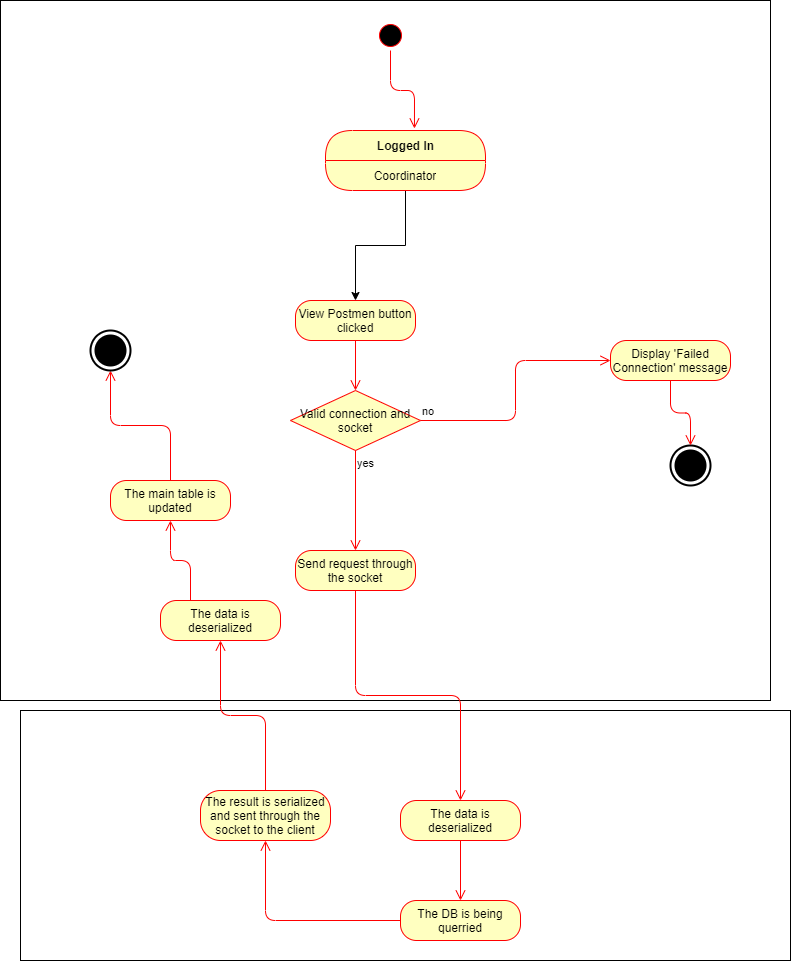

The diagram above was exported from draw.io. Its source (the exported page's mxGraphModel, read from the mxfile embedded in the PNG):
<mxGraphModel dx="1326" dy="1906" grid="1" gridSize="10" guides="1" tooltips="1" connect="1" arrows="1" fold="1" page="1" pageScale="1" pageWidth="850" pageHeight="1100" math="0" shadow="0">
  <root>
    <mxCell id="0" />
    <mxCell id="1" parent="0" />
    <mxCell id="-A_bmp65HDJceYMDR0A1-1" value="" style="html=1;dashed=0;whitespace=wrap;" parent="1" vertex="1">
      <mxGeometry x="60" y="-90" width="770" height="700" as="geometry" />
    </mxCell>
    <mxCell id="-A_bmp65HDJceYMDR0A1-4" value="View Postmen button clicked" style="rounded=1;whiteSpace=wrap;html=1;arcSize=40;fontColor=#000000;fillColor=#ffffc0;strokeColor=#ff0000;" parent="1" vertex="1">
      <mxGeometry x="355" y="210" width="120" height="40" as="geometry" />
    </mxCell>
    <mxCell id="-A_bmp65HDJceYMDR0A1-5" value="" style="edgeStyle=orthogonalEdgeStyle;html=1;verticalAlign=bottom;endArrow=open;endSize=8;strokeColor=#ff0000;" parent="1" source="-A_bmp65HDJceYMDR0A1-4" edge="1">
      <mxGeometry relative="1" as="geometry">
        <mxPoint x="415" y="300" as="targetPoint" />
      </mxGeometry>
    </mxCell>
    <mxCell id="-A_bmp65HDJceYMDR0A1-8" value="" style="ellipse;html=1;shape=startState;fillColor=#000000;strokeColor=#ff0000;" parent="1" vertex="1">
      <mxGeometry x="435" y="-70" width="30" height="30" as="geometry" />
    </mxCell>
    <mxCell id="-A_bmp65HDJceYMDR0A1-9" value="" style="edgeStyle=orthogonalEdgeStyle;html=1;verticalAlign=bottom;endArrow=open;endSize=8;strokeColor=#ff0000;entryX=0.556;entryY=-0.033;entryDx=0;entryDy=0;entryPerimeter=0;" parent="1" source="-A_bmp65HDJceYMDR0A1-8" target="-A_bmp65HDJceYMDR0A1-37" edge="1">
      <mxGeometry relative="1" as="geometry">
        <mxPoint x="125" y="80" as="targetPoint" />
      </mxGeometry>
    </mxCell>
    <mxCell id="-A_bmp65HDJceYMDR0A1-10" style="edgeStyle=orthogonalEdgeStyle;rounded=0;orthogonalLoop=1;jettySize=auto;html=1;" parent="1" source="-A_bmp65HDJceYMDR0A1-37" target="-A_bmp65HDJceYMDR0A1-4" edge="1">
      <mxGeometry relative="1" as="geometry">
        <mxPoint x="432.03999999999996" y="174" as="targetPoint" />
      </mxGeometry>
    </mxCell>
    <mxCell id="-A_bmp65HDJceYMDR0A1-22" value="" style="html=1;dashed=0;whitespace=wrap;" parent="1" vertex="1">
      <mxGeometry x="80" y="620" width="770" height="250" as="geometry" />
    </mxCell>
    <mxCell id="-A_bmp65HDJceYMDR0A1-23" value="The data is deserialized" style="rounded=1;whiteSpace=wrap;html=1;arcSize=40;fontColor=#000000;fillColor=#ffffc0;strokeColor=#ff0000;" parent="1" vertex="1">
      <mxGeometry x="460" y="710" width="120" height="40" as="geometry" />
    </mxCell>
    <mxCell id="-A_bmp65HDJceYMDR0A1-24" value="The DB is being querried" style="rounded=1;whiteSpace=wrap;html=1;arcSize=40;fontColor=#000000;fillColor=#ffffc0;strokeColor=#ff0000;" parent="1" vertex="1">
      <mxGeometry x="460" y="810" width="120" height="40" as="geometry" />
    </mxCell>
    <mxCell id="-A_bmp65HDJceYMDR0A1-25" value="The result is serialized and sent through the socket to the client" style="rounded=1;whiteSpace=wrap;html=1;arcSize=40;fontColor=#000000;fillColor=#ffffc0;strokeColor=#ff0000;" parent="1" vertex="1">
      <mxGeometry x="260" y="700" width="130" height="50" as="geometry" />
    </mxCell>
    <mxCell id="-A_bmp65HDJceYMDR0A1-27" value="" style="edgeStyle=orthogonalEdgeStyle;html=1;verticalAlign=bottom;endArrow=open;endSize=8;strokeColor=#ff0000;exitX=0.5;exitY=1;exitDx=0;exitDy=0;entryX=0.5;entryY=0;entryDx=0;entryDy=0;" parent="1" source="-A_bmp65HDJceYMDR0A1-23" target="-A_bmp65HDJceYMDR0A1-24" edge="1">
      <mxGeometry relative="1" as="geometry">
        <mxPoint x="530" y="720" as="targetPoint" />
        <mxPoint x="470" y="600" as="sourcePoint" />
      </mxGeometry>
    </mxCell>
    <mxCell id="-A_bmp65HDJceYMDR0A1-28" value="" style="edgeStyle=orthogonalEdgeStyle;html=1;verticalAlign=bottom;endArrow=open;endSize=8;strokeColor=#ff0000;exitX=0;exitY=0.5;exitDx=0;exitDy=0;entryX=0.5;entryY=1;entryDx=0;entryDy=0;" parent="1" source="-A_bmp65HDJceYMDR0A1-24" target="-A_bmp65HDJceYMDR0A1-25" edge="1">
      <mxGeometry relative="1" as="geometry">
        <mxPoint x="530" y="820" as="targetPoint" />
        <mxPoint x="530" y="760" as="sourcePoint" />
      </mxGeometry>
    </mxCell>
    <mxCell id="-A_bmp65HDJceYMDR0A1-29" value="" style="edgeStyle=orthogonalEdgeStyle;html=1;verticalAlign=bottom;endArrow=open;endSize=8;strokeColor=#ff0000;exitX=0.5;exitY=0;exitDx=0;exitDy=0;" parent="1" source="-A_bmp65HDJceYMDR0A1-25" edge="1">
      <mxGeometry relative="1" as="geometry">
        <mxPoint x="280" y="550" as="targetPoint" />
        <mxPoint x="470" y="840" as="sourcePoint" />
      </mxGeometry>
    </mxCell>
    <mxCell id="-A_bmp65HDJceYMDR0A1-30" value="The data is deserialized" style="rounded=1;whiteSpace=wrap;html=1;arcSize=40;fontColor=#000000;fillColor=#ffffc0;strokeColor=#ff0000;" parent="1" vertex="1">
      <mxGeometry x="220" y="510" width="120" height="40" as="geometry" />
    </mxCell>
    <mxCell id="-A_bmp65HDJceYMDR0A1-31" value="The main table is updated" style="rounded=1;whiteSpace=wrap;html=1;arcSize=40;fontColor=#000000;fillColor=#ffffc0;strokeColor=#ff0000;" parent="1" vertex="1">
      <mxGeometry x="170" y="390" width="120" height="40" as="geometry" />
    </mxCell>
    <mxCell id="-A_bmp65HDJceYMDR0A1-32" value="" style="edgeStyle=orthogonalEdgeStyle;html=1;verticalAlign=bottom;endArrow=open;endSize=8;strokeColor=#ff0000;exitX=0.25;exitY=0;exitDx=0;exitDy=0;entryX=0.5;entryY=1;entryDx=0;entryDy=0;" parent="1" source="-A_bmp65HDJceYMDR0A1-30" target="-A_bmp65HDJceYMDR0A1-31" edge="1">
      <mxGeometry relative="1" as="geometry">
        <mxPoint x="290" y="560" as="targetPoint" />
        <mxPoint x="335" y="710" as="sourcePoint" />
      </mxGeometry>
    </mxCell>
    <mxCell id="-A_bmp65HDJceYMDR0A1-33" value="Valid connection and socket" style="rhombus;whiteSpace=wrap;html=1;fillColor=#ffffc0;strokeColor=#ff0000;" parent="1" vertex="1">
      <mxGeometry x="350" y="300" width="130" height="60" as="geometry" />
    </mxCell>
    <mxCell id="-A_bmp65HDJceYMDR0A1-34" value="no" style="edgeStyle=orthogonalEdgeStyle;html=1;align=left;verticalAlign=bottom;endArrow=open;endSize=8;strokeColor=#ff0000;entryX=0;entryY=0.5;entryDx=0;entryDy=0;" parent="1" source="-A_bmp65HDJceYMDR0A1-33" target="-A_bmp65HDJceYMDR0A1-46" edge="1">
      <mxGeometry x="-1" relative="1" as="geometry">
        <mxPoint x="660" y="270" as="targetPoint" />
      </mxGeometry>
    </mxCell>
    <mxCell id="-A_bmp65HDJceYMDR0A1-37" value="Logged In" style="swimlane;html=1;fontStyle=1;align=center;verticalAlign=middle;childLayout=stackLayout;horizontal=1;startSize=30;horizontalStack=0;resizeParent=0;resizeLast=1;container=0;fontColor=#000000;collapsible=0;rounded=1;arcSize=30;strokeColor=#ff0000;fillColor=#ffffc0;swimlaneFillColor=#ffffc0;dropTarget=0;" parent="1" vertex="1">
      <mxGeometry x="385" y="40" width="160" height="60" as="geometry" />
    </mxCell>
    <mxCell id="-A_bmp65HDJceYMDR0A1-38" value="Coordinator" style="text;html=1;strokeColor=none;fillColor=none;align=center;verticalAlign=middle;spacingLeft=4;spacingRight=4;whiteSpace=wrap;overflow=hidden;rotatable=0;fontColor=#000000;" parent="-A_bmp65HDJceYMDR0A1-37" vertex="1">
      <mxGeometry y="30" width="160" height="30" as="geometry" />
    </mxCell>
    <mxCell id="-A_bmp65HDJceYMDR0A1-42" value="yes" style="edgeStyle=orthogonalEdgeStyle;html=1;align=left;verticalAlign=top;endArrow=open;endSize=8;strokeColor=#ff0000;exitX=0.5;exitY=1;exitDx=0;exitDy=0;" parent="1" source="-A_bmp65HDJceYMDR0A1-33" edge="1">
      <mxGeometry x="-1" relative="1" as="geometry">
        <mxPoint x="415" y="460" as="targetPoint" />
        <mxPoint x="590" y="240" as="sourcePoint" />
      </mxGeometry>
    </mxCell>
    <mxCell id="-A_bmp65HDJceYMDR0A1-43" value="" style="edgeStyle=orthogonalEdgeStyle;html=1;align=left;verticalAlign=bottom;endArrow=open;endSize=8;strokeColor=#ff0000;entryX=0.5;entryY=1;entryDx=0;entryDy=0;entryPerimeter=0;exitX=0.5;exitY=0;exitDx=0;exitDy=0;" parent="1" source="-A_bmp65HDJceYMDR0A1-31" target="-A_bmp65HDJceYMDR0A1-44" edge="1">
      <mxGeometry x="-1" relative="1" as="geometry">
        <mxPoint x="670" y="280" as="targetPoint" />
        <mxPoint x="490" y="340" as="sourcePoint" />
      </mxGeometry>
    </mxCell>
    <mxCell id="-A_bmp65HDJceYMDR0A1-44" value="" style="html=1;shape=mxgraph.sysml.actFinal;strokeWidth=2;verticalLabelPosition=bottom;verticalAlignment=top;" parent="1" vertex="1">
      <mxGeometry x="150" y="240" width="40" height="40" as="geometry" />
    </mxCell>
    <mxCell id="-A_bmp65HDJceYMDR0A1-45" value="" style="html=1;shape=mxgraph.sysml.actFinal;strokeWidth=2;verticalLabelPosition=bottom;verticalAlignment=top;" parent="1" vertex="1">
      <mxGeometry x="730" y="355" width="40" height="40" as="geometry" />
    </mxCell>
    <mxCell id="-A_bmp65HDJceYMDR0A1-46" value="Display 'Failed Connection' message" style="rounded=1;whiteSpace=wrap;html=1;arcSize=40;fontColor=#000000;fillColor=#ffffc0;strokeColor=#ff0000;" parent="1" vertex="1">
      <mxGeometry x="670" y="250" width="120" height="40" as="geometry" />
    </mxCell>
    <mxCell id="-A_bmp65HDJceYMDR0A1-47" value="" style="edgeStyle=orthogonalEdgeStyle;html=1;verticalAlign=bottom;endArrow=open;endSize=8;strokeColor=#ff0000;entryX=0.5;entryY=0;entryDx=0;entryDy=0;entryPerimeter=0;" parent="1" source="-A_bmp65HDJceYMDR0A1-46" target="-A_bmp65HDJceYMDR0A1-45" edge="1">
      <mxGeometry relative="1" as="geometry">
        <mxPoint x="800" y="365" as="targetPoint" />
      </mxGeometry>
    </mxCell>
    <mxCell id="-A_bmp65HDJceYMDR0A1-48" value="Send request through the socket" style="rounded=1;whiteSpace=wrap;html=1;arcSize=40;fontColor=#000000;fillColor=#ffffc0;strokeColor=#ff0000;" parent="1" vertex="1">
      <mxGeometry x="355" y="460" width="120" height="40" as="geometry" />
    </mxCell>
    <mxCell id="-A_bmp65HDJceYMDR0A1-49" value="" style="edgeStyle=orthogonalEdgeStyle;html=1;verticalAlign=bottom;endArrow=open;endSize=8;strokeColor=#ff0000;exitX=0.5;exitY=1;exitDx=0;exitDy=0;" parent="1" source="-A_bmp65HDJceYMDR0A1-48" edge="1">
      <mxGeometry relative="1" as="geometry">
        <mxPoint x="520" y="710" as="targetPoint" />
        <mxPoint x="530" y="760" as="sourcePoint" />
      </mxGeometry>
    </mxCell>
  </root>
</mxGraphModel>